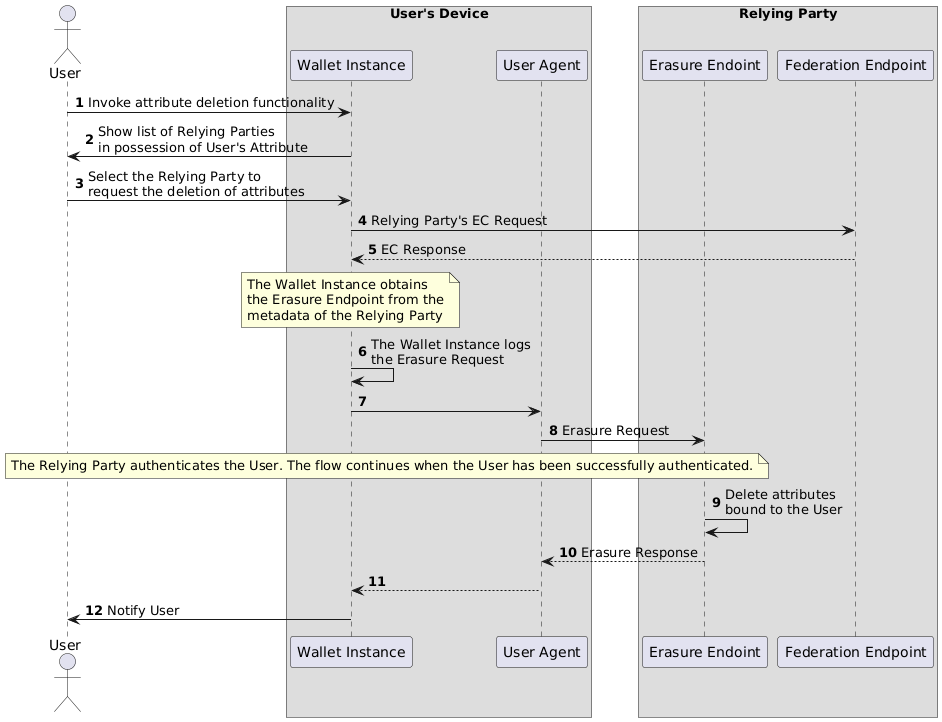

The diagram above was rendered by PlantUML. Its source (embedded in the PNG):
@startuml Deletion of User's Attributes
autonumber
actor "User" as user

box User's Device
participant "Wallet Instance" as app 
participant "User Agent" as ua
end box

box Relying Party
participant "Erasure Endoint" as eept
participant "Federation Endpoint" as fept
end box

  user -> app: Invoke attribute deletion functionality
  app -> user: Show list of Relying Parties \nin possession of User's Attribute
  user -> app: Select the Relying Party to \nrequest the deletion of attributes
  app -> fept: Relying Party's EC Request
  fept --> app: EC Response

  note over app
    The Wallet Instance obtains
    the Erasure Endpoint from the
    metadata of the Relying Party
  end note

  app -> app: The Wallet Instance logs \nthe Erasure Request
  app -> ua:
  ua -> eept: Erasure Request
  
  note over user, eept
    The Relying Party authenticates the User. The flow continues when the User has been successfully authenticated.
  end note

  eept -> eept: Delete attributes \nbound to the User
  eept --> ua: Erasure Response

  ua --> app:
  app -> user: Notify User
@enduml